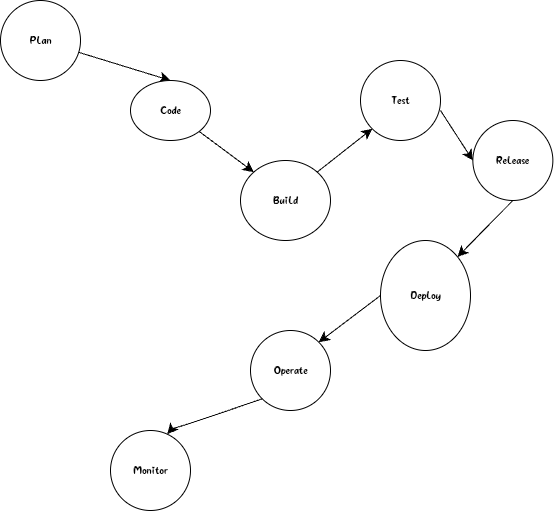

The diagram above was exported from draw.io. Its source (the exported page's mxGraphModel, read from the mxfile embedded in the PNG):
<mxGraphModel dx="1292" dy="254" grid="1" gridSize="10" guides="1" tooltips="1" connect="1" arrows="1" fold="1" page="1" pageScale="1" pageWidth="827" pageHeight="1169" math="0" shadow="0">
  <root>
    <mxCell id="0" />
    <mxCell id="1" parent="0" />
    <mxCell id="wKrInr4rACOInUcWnm3z-23" style="edgeStyle=none;curved=1;rounded=0;orthogonalLoop=1;jettySize=auto;html=1;fontSize=12;startSize=8;endSize=8;entryX=0.5;entryY=0;entryDx=0;entryDy=0;" edge="1" parent="1" source="wKrInr4rACOInUcWnm3z-1" target="wKrInr4rACOInUcWnm3z-2">
      <mxGeometry relative="1" as="geometry">
        <mxPoint x="530" y="130" as="targetPoint" />
      </mxGeometry>
    </mxCell>
    <mxCell id="wKrInr4rACOInUcWnm3z-1" value="Plan" style="ellipse;whiteSpace=wrap;html=1;" vertex="1" parent="1">
      <mxGeometry x="120" y="40" width="80" height="80" as="geometry" />
    </mxCell>
    <mxCell id="wKrInr4rACOInUcWnm3z-2" value="Code" style="ellipse;whiteSpace=wrap;html=1;" vertex="1" parent="1">
      <mxGeometry x="250" y="120" width="80" height="60" as="geometry" />
    </mxCell>
    <mxCell id="wKrInr4rACOInUcWnm3z-3" value="Build" style="ellipse;whiteSpace=wrap;html=1;" vertex="1" parent="1">
      <mxGeometry x="360" y="200" width="90" height="80" as="geometry" />
    </mxCell>
    <mxCell id="wKrInr4rACOInUcWnm3z-4" value="Deploy" style="ellipse;whiteSpace=wrap;html=1;" vertex="1" parent="1">
      <mxGeometry x="500" y="280" width="90" height="110" as="geometry" />
    </mxCell>
    <mxCell id="wKrInr4rACOInUcWnm3z-5" value="Operate" style="ellipse;whiteSpace=wrap;html=1;" vertex="1" parent="1">
      <mxGeometry x="370" y="370" width="80" height="80" as="geometry" />
    </mxCell>
    <mxCell id="wKrInr4rACOInUcWnm3z-6" value="Monitor" style="ellipse;whiteSpace=wrap;html=1;" vertex="1" parent="1">
      <mxGeometry x="230" y="470" width="80" height="80" as="geometry" />
    </mxCell>
    <mxCell id="wKrInr4rACOInUcWnm3z-27" value="Release" style="ellipse;whiteSpace=wrap;html=1;" vertex="1" parent="1">
      <mxGeometry x="592.36" y="160" width="80" height="80" as="geometry" />
    </mxCell>
    <mxCell id="wKrInr4rACOInUcWnm3z-28" value="Test" style="ellipse;whiteSpace=wrap;html=1;" vertex="1" parent="1">
      <mxGeometry x="480" y="100" width="80" height="80" as="geometry" />
    </mxCell>
    <mxCell id="wKrInr4rACOInUcWnm3z-30" value="" style="edgeStyle=none;orthogonalLoop=1;jettySize=auto;html=1;rounded=0;fontSize=12;startSize=8;endSize=8;curved=1;entryX=0;entryY=0;entryDx=0;entryDy=0;exitX=1;exitY=1;exitDx=0;exitDy=0;" edge="1" parent="1" source="wKrInr4rACOInUcWnm3z-2" target="wKrInr4rACOInUcWnm3z-3">
      <mxGeometry width="140" relative="1" as="geometry">
        <mxPoint x="330" y="180" as="sourcePoint" />
        <mxPoint x="420" y="180" as="targetPoint" />
        <Array as="points" />
      </mxGeometry>
    </mxCell>
    <mxCell id="wKrInr4rACOInUcWnm3z-31" value="" style="edgeStyle=none;orthogonalLoop=1;jettySize=auto;html=1;rounded=0;fontSize=12;startSize=8;endSize=8;curved=1;exitX=1;exitY=0;exitDx=0;exitDy=0;entryX=0;entryY=1;entryDx=0;entryDy=0;" edge="1" parent="1" source="wKrInr4rACOInUcWnm3z-3" target="wKrInr4rACOInUcWnm3z-28">
      <mxGeometry width="140" relative="1" as="geometry">
        <mxPoint x="412" y="190" as="sourcePoint" />
        <mxPoint x="500" y="180" as="targetPoint" />
        <Array as="points" />
      </mxGeometry>
    </mxCell>
    <mxCell id="wKrInr4rACOInUcWnm3z-33" value="" style="edgeStyle=none;orthogonalLoop=1;jettySize=auto;html=1;rounded=0;fontSize=12;startSize=8;endSize=8;curved=1;entryX=0;entryY=0.5;entryDx=0;entryDy=0;" edge="1" parent="1" target="wKrInr4rACOInUcWnm3z-27">
      <mxGeometry width="140" relative="1" as="geometry">
        <mxPoint x="560" y="150" as="sourcePoint" />
        <mxPoint x="560" y="230" as="targetPoint" />
        <Array as="points" />
      </mxGeometry>
    </mxCell>
    <mxCell id="wKrInr4rACOInUcWnm3z-34" value="" style="edgeStyle=none;orthogonalLoop=1;jettySize=auto;html=1;rounded=0;fontSize=12;startSize=8;endSize=8;curved=1;exitX=0.5;exitY=1;exitDx=0;exitDy=0;entryX=1;entryY=0;entryDx=0;entryDy=0;" edge="1" parent="1" source="wKrInr4rACOInUcWnm3z-27" target="wKrInr4rACOInUcWnm3z-4">
      <mxGeometry width="140" relative="1" as="geometry">
        <mxPoint x="630" y="250" as="sourcePoint" />
        <mxPoint x="600" y="350" as="targetPoint" />
        <Array as="points" />
      </mxGeometry>
    </mxCell>
    <mxCell id="wKrInr4rACOInUcWnm3z-36" value="" style="edgeStyle=none;orthogonalLoop=1;jettySize=auto;html=1;rounded=0;fontSize=12;startSize=8;endSize=8;curved=1;exitX=0;exitY=0.5;exitDx=0;exitDy=0;entryX=1;entryY=0;entryDx=0;entryDy=0;" edge="1" parent="1" source="wKrInr4rACOInUcWnm3z-4" target="wKrInr4rACOInUcWnm3z-5">
      <mxGeometry width="140" relative="1" as="geometry">
        <mxPoint x="410" y="390" as="sourcePoint" />
        <mxPoint x="460" y="400" as="targetPoint" />
        <Array as="points" />
      </mxGeometry>
    </mxCell>
    <mxCell id="wKrInr4rACOInUcWnm3z-37" value="" style="edgeStyle=none;orthogonalLoop=1;jettySize=auto;html=1;rounded=0;fontSize=12;startSize=8;endSize=8;curved=1;exitX=0;exitY=1;exitDx=0;exitDy=0;" edge="1" parent="1" source="wKrInr4rACOInUcWnm3z-5" target="wKrInr4rACOInUcWnm3z-6">
      <mxGeometry width="140" relative="1" as="geometry">
        <mxPoint x="270" y="460" as="sourcePoint" />
        <mxPoint x="410" y="460" as="targetPoint" />
        <Array as="points">
          <mxPoint x="290" y="470" />
        </Array>
      </mxGeometry>
    </mxCell>
  </root>
</mxGraphModel>